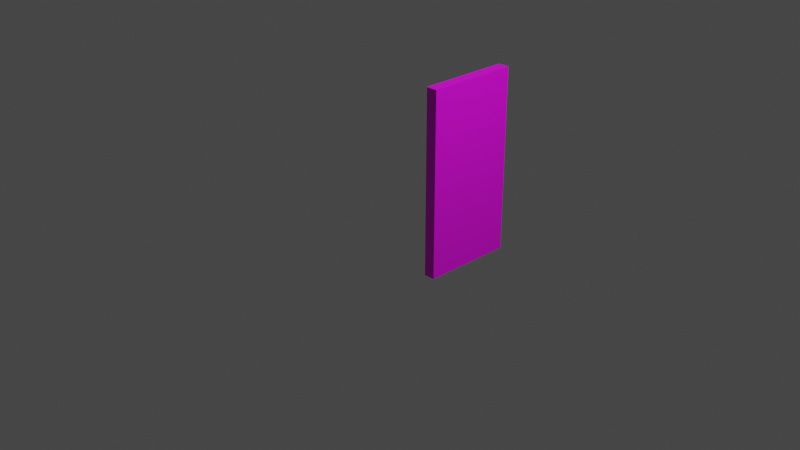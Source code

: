 # Source: doorz_opened.blend  (saved by Blender 2.83.19; exported with 4.5.12 LTS)
import bpy
from mathutils import Matrix  # noqa: F401  (used for matrix-valued properties, if any)

bpy.ops.wm.read_factory_settings(use_empty=True)
scene = bpy.context.scene
scene.name = 'Scene'

# ---- collections
col_collection = bpy.data.collections.new('Collection'); scene.collection.children.link(col_collection)

# ---- images (referenced by path relative to the original .blend; pixels are not part of the script)
import os
ASSET_DIR = os.environ.get("B2B_ASSET_DIR", "")  # directory of the original .blend (textures are referenced by path, not embedded)
HERE = os.path.dirname(os.path.abspath(__file__))  # packed textures are extracted next to this script under _unpacked/

def load_image(name, relpath, width, height, colorspace="sRGB"):
    """Load a texture the original file referenced (path relative to the .blend, or extracted next to this script)."""
    p = next((c for c in (os.path.join(HERE, relpath), os.path.join(ASSET_DIR, relpath)) if relpath and os.path.exists(c)), "")
    if p:
        img = bpy.data.images.load(p, check_existing=True)
        img.name = name
    else:  # same state as the original file: an image datablock whose file is absent (Cycles renders it pink)
        img = bpy.data.images.new(name, width, height)
        img.source = "FILE"
        img.filepath = "//" + (relpath or name)
    img.colorspace_settings.name = colorspace
    return img
img_door_apple_tree_png = load_image('door_apple_tree.png', 'door_apple_tree.png', 1024, 1024, 'sRGB')

# ---- materials (node trees are filled in below, after node groups)
mat_none_001 = bpy.data.materials.new('none.001')
mat_none_001.use_transparent_shadow = False

# ---- material node trees
mat_none_001.use_nodes = True; mat_none_001.node_tree.nodes.clear()
_N = mat_none_001.node_tree.nodes; _L = mat_none_001.node_tree.links
n0 = _N.new('ShaderNodeBsdfPrincipled'); n0.name = 'Principled BSDF'; n0.location = (10, 300)
n0.distribution = 'GGX'
n0.subsurface_method = 'BURLEY'
n0.inputs[3].default_value = 1.45
n0.inputs[27].default_value = (0.0, 0.0, 0.0, 1.0)
n0.inputs[28].default_value = 1.0
n1 = _N.new('ShaderNodeOutputMaterial'); n1.name = 'Material Output'; n1.location = (300, 300)
n2 = _N.new('ShaderNodeTexImage'); n2.name = 'Image Texture'; n2.location = (-280, 274)
n2.image = img_door_apple_tree_png
n2.interpolation = 'Closest'
_L.new(n0.outputs[0], n1.inputs[0])
_L.new(n2.outputs[0], n0.inputs[0])
n1.is_active_output = True

# ---- world
world_world = bpy.data.worlds.new('World'); scene.world = world_world
world_world.use_nodes = True; world_world.node_tree.nodes.clear()
_N = world_world.node_tree.nodes; _L = world_world.node_tree.links
n0 = _N.new('ShaderNodeOutputWorld'); n0.name = 'World Output'; n0.location = (300, 300)
n1 = _N.new('ShaderNodeBackground'); n1.name = 'Background'; n1.location = (10, 300)
n1.inputs[0].default_value = (0.05088, 0.05088, 0.05088, 1.0)
_L.new(n1.outputs[0], n0.inputs[0])
n0.is_active_output = True
world_world.color = (0.05088, 0.05088, 0.05088)
world_world.use_sun_shadow = False
world_world.sun_shadow_jitter_overblur = 0.0

# ---- cameras
cam_camera = bpy.data.cameras.new('Camera')
cam_camera.clip_end = 100.0
cam_camera.ortho_scale = 7.314

# ---- lights
light_light = bpy.data.lights.new('Light', 'POINT')
light_light.transmission_factor = 0.0
light_light.energy = 1000.0
light_light.shadow_soft_size = 0.1
light_light.shadow_maximum_resolution = 0.006
light_light.use_absolute_resolution = True

# ---- meshes
me_converted_out_001 = bpy.data.meshes.new('converted_out.001')
me_converted_out_001.from_pydata([(-0.3757, -0.5, -0.0004975), (-0.3757, -0.5, 0.9965), (-0.3757, 1.5, 0.9965), (-0.3757, 1.5, -0.0005027), (-0.498, -0.5, 0.001001), (-0.498, -0.5, 0.998), (-0.498, 1.5, 0.998), (-0.498, 1.5, 0.001001)], [], [(0, 1, 2, 3), (4, 5, 6, 7), (0, 3, 7, 4), (1, 2, 6, 5), (0, 1, 5, 4), (3, 2, 6, 7)])
_uv = me_converted_out_001.uv_layers.new(name='UVMap')
_uv.uv.foreach_set('vector', [0.1, 0.05556, 0.9, 0.05556, 0.9, 0.9444, 0.1, 0.9444, 0.1, 0.05556, 0.9, 0.05556, 0.9, 0.9444, 0.1, 0.9444, 0.1, 0.05556, 0.1, 0.9444, 0.0, 0.9444, 0.0, 0.05556, 1.0, 0.05556, 1.0, 0.9444, 0.9, 0.9444, 0.9, 0.05556, 0.9, 0.05556, 0.1, 0.05556, 0.1, 0.0, 0.9, 0.0, 0.1, 0.9444, 0.9, 0.9444, 0.9, 1.0, 0.1, 1.0])
me_converted_out_001.materials.append(mat_none_001)
me_converted_out_001.use_remesh_fix_poles = True
me_converted_out_001.use_remesh_preserve_attributes = False
me_converted_out_001.use_mirror_vertex_groups = False
me_converted_out_001.update()

# ---- objects
ob_light = bpy.data.objects.new('Light', light_light)
ob_camera = bpy.data.objects.new('Camera', cam_camera)
ob_door_opened = bpy.data.objects.new('door_opened', me_converted_out_001)

# ---- transforms, parenting, visibility, modifiers, constraints
ob_light.location = (4.076, 1.005, 5.904)
ob_light.rotation_euler = (0.6503, 0.05522, 1.866)
ob_light.lock_rotations_4d = False
ob_light.empty_display_type = 'ARROWS'
ob_light.color = (0.0, 0.0, 0.0, 0.0)
ob_light.lineart.crease_threshold = 0.0
ob_camera.location = (7.359, -6.926, 4.958)
ob_camera.rotation_euler = (1.109, 0.0, 0.8149)
ob_camera.lock_rotations_4d = False
ob_camera.empty_display_type = 'ARROWS'
ob_camera.color = (0.0, 0.0, 0.0, 0.0)
ob_camera.display_type = 'WIRE'
ob_camera.lineart.crease_threshold = 0.0
ob_door_opened.location = (0.8747, 0.9999, 0.0)
ob_door_opened.rotation_euler = (1.571, -0.0, 0.0)
ob_door_opened.lineart.crease_threshold = 0.0

# ---- collection membership
col_collection.objects.link(ob_light)
col_collection.objects.link(ob_camera)
col_collection.objects.link(ob_door_opened)

# ---- scene / render settings (as saved in the file)
scene.camera = ob_camera
scene.frame_start = 1; scene.frame_end = 250; scene.frame_set(1)
scene.render.engine = 'BLENDER_EEVEE_NEXT'
scene.cycles.use_denoising = False
scene.cycles.samples = 128
scene.cycles.sampling_pattern = 'TABULATED_SOBOL'
scene.cycles.use_adaptive_sampling = False
scene.cycles.use_light_tree = False
scene.view_settings.view_transform = 'Filmic'
bpy.context.view_layer.update()
